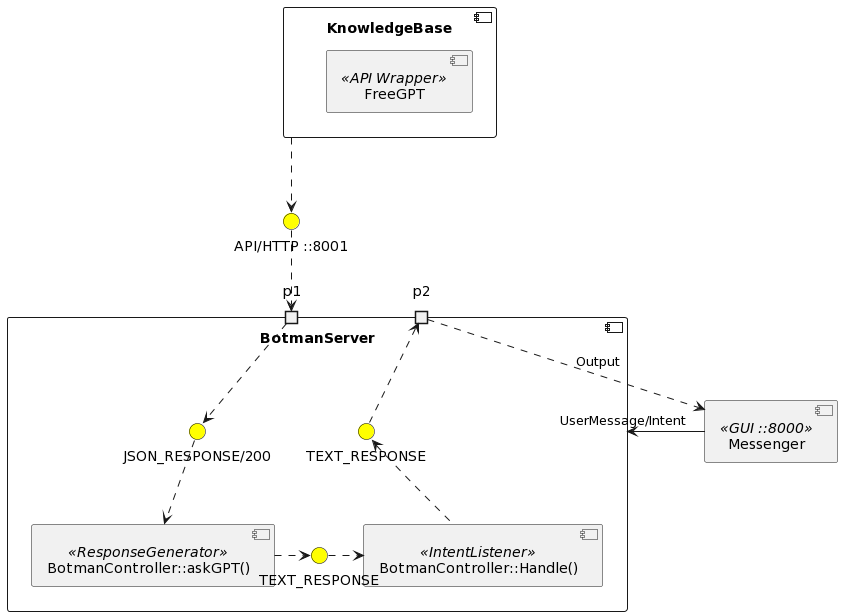

The diagram above was rendered by PlantUML. Its source (embedded in the PNG):
@startuml
skinparam BackgroundColor white
skinparam componentStyle uml2
skinparam interface {
  backgroundColor yellow
  borderColor black
}
component BotmanServer {
  component "BotmanController::Handle()" as handle <<IntentListener>>
  component "BotmanController::askGPT()" as askgpt <<ResponseGenerator>>
  () "JSON_RESPONSE/200" as AT
  () "TEXT_RESPONSE" as TR1
  () "TEXT_RESPONSE" as TR2
  port p1
  port p2
}
component KnowledgeBase {
      [FreeGPT] as freegpt <<API Wrapper>>
}

[Messenger] as messenger <<GUI ::8000>> 
() "API/HTTP ::8001" as AH

KnowledgeBase .down.>() AH 
AH .down.> p1
p1 .down.> AT
AT ..> askgpt
askgpt .right.> TR1
TR1 .right.> handle
handle .up.> TR2
TR2 .left.> p2
p2 ..> messenger : Output
messenger -down-> BotmanServer : UserMessage/Intent
@enduml